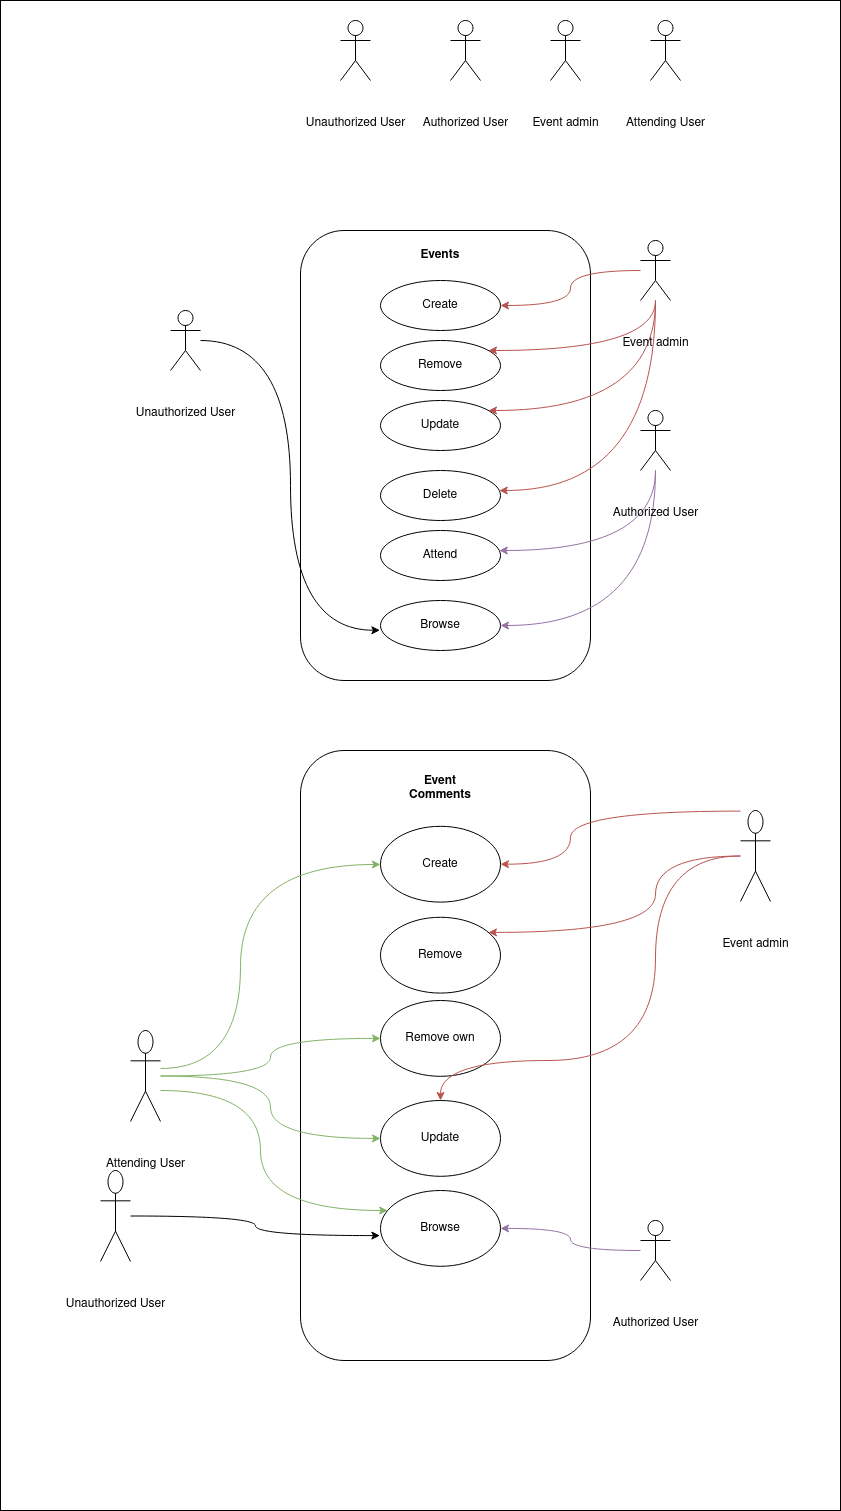

The diagram above was exported from draw.io. Its source (the exported page's mxGraphModel, read from the mxfile embedded in the PNG):
<mxGraphModel dx="2341" dy="1356" grid="1" gridSize="10" guides="0" tooltips="1" connect="0" arrows="1" fold="1" page="1" pageScale="1" pageWidth="850" pageHeight="1100" math="0" shadow="0">
  <root>
    <mxCell id="0" />
    <mxCell id="1" parent="0" />
    <mxCell id="O26vZKcb1MrcJZal4eGP-2" value="" style="whiteSpace=wrap;html=1;" vertex="1" parent="1">
      <mxGeometry width="840" height="1510" as="geometry" />
    </mxCell>
    <mxCell id="9F022-1bDHoZeKcqgRjR-41" value="&lt;div&gt;&lt;font style=&quot;font-size: 12px&quot;&gt;Unauthorized User&lt;/font&gt;&lt;/div&gt;&lt;div&gt;&lt;font style=&quot;font-size: 12px&quot;&gt;&lt;br&gt;&lt;/font&gt;&lt;/div&gt;" style="shape=umlActor;verticalLabelPosition=bottom;verticalAlign=top;html=1;outlineConnect=0;fontSize=48;" parent="1" vertex="1">
      <mxGeometry x="340" y="20" width="30" height="60" as="geometry" />
    </mxCell>
    <mxCell id="9F022-1bDHoZeKcqgRjR-43" value="&lt;font style=&quot;font-size: 12px&quot;&gt;Authorized User&lt;br&gt;&lt;/font&gt;" style="shape=umlActor;verticalLabelPosition=bottom;verticalAlign=top;html=1;outlineConnect=0;fontSize=48;" parent="1" vertex="1">
      <mxGeometry x="450" y="20" width="30" height="60" as="geometry" />
    </mxCell>
    <mxCell id="9F022-1bDHoZeKcqgRjR-44" value="&lt;font style=&quot;font-size: 12px&quot;&gt;Event admin&lt;/font&gt;" style="shape=umlActor;verticalLabelPosition=bottom;verticalAlign=top;html=1;outlineConnect=0;fontSize=48;" parent="1" vertex="1">
      <mxGeometry x="550" y="20" width="30" height="60" as="geometry" />
    </mxCell>
    <mxCell id="9F022-1bDHoZeKcqgRjR-49" value="" style="whiteSpace=wrap;html=1;rounded=1;shadow=0;glass=0;sketch=0;fontSize=12;strokeColor=default;" parent="1" vertex="1">
      <mxGeometry x="300" y="230" width="290" height="450" as="geometry" />
    </mxCell>
    <mxCell id="9F022-1bDHoZeKcqgRjR-50" value="Events" style="text;html=1;strokeColor=none;fillColor=none;align=center;verticalAlign=middle;whiteSpace=wrap;rounded=0;shadow=0;glass=0;sketch=0;fontSize=12;fontStyle=1" parent="1" vertex="1">
      <mxGeometry x="410" y="240" width="60" height="30" as="geometry" />
    </mxCell>
    <mxCell id="9F022-1bDHoZeKcqgRjR-51" value="Create" style="ellipse;whiteSpace=wrap;html=1;rounded=1;shadow=0;glass=0;sketch=0;fontSize=12;strokeColor=default;" parent="1" vertex="1">
      <mxGeometry x="380" y="280" width="120" height="50" as="geometry" />
    </mxCell>
    <mxCell id="9F022-1bDHoZeKcqgRjR-52" value="Remove" style="ellipse;whiteSpace=wrap;html=1;rounded=1;shadow=0;glass=0;sketch=0;fontSize=12;strokeColor=default;" parent="1" vertex="1">
      <mxGeometry x="380" y="340" width="120" height="50" as="geometry" />
    </mxCell>
    <mxCell id="9F022-1bDHoZeKcqgRjR-53" value="Update" style="ellipse;whiteSpace=wrap;html=1;rounded=1;shadow=0;glass=0;sketch=0;fontSize=12;strokeColor=default;" parent="1" vertex="1">
      <mxGeometry x="380" y="400" width="120" height="50" as="geometry" />
    </mxCell>
    <mxCell id="9F022-1bDHoZeKcqgRjR-54" value="Browse" style="ellipse;whiteSpace=wrap;html=1;rounded=1;shadow=0;glass=0;sketch=0;fontSize=12;strokeColor=default;" parent="1" vertex="1">
      <mxGeometry x="380" y="600" width="120" height="50" as="geometry" />
    </mxCell>
    <mxCell id="9F022-1bDHoZeKcqgRjR-59" style="edgeStyle=orthogonalEdgeStyle;curved=1;rounded=0;orthogonalLoop=1;jettySize=auto;html=1;entryX=-0.005;entryY=0.595;entryDx=0;entryDy=0;entryPerimeter=0;fontSize=12;" parent="1" source="9F022-1bDHoZeKcqgRjR-56" target="9F022-1bDHoZeKcqgRjR-54" edge="1">
      <mxGeometry relative="1" as="geometry" />
    </mxCell>
    <mxCell id="9F022-1bDHoZeKcqgRjR-56" value="&lt;div&gt;&lt;font style=&quot;font-size: 12px&quot;&gt;Unauthorized User&lt;/font&gt;&lt;/div&gt;&lt;div&gt;&lt;font style=&quot;font-size: 12px&quot;&gt;&lt;br&gt;&lt;/font&gt;&lt;/div&gt;" style="shape=umlActor;verticalLabelPosition=bottom;verticalAlign=top;html=1;outlineConnect=0;fontSize=48;" parent="1" vertex="1">
      <mxGeometry x="170" y="310" width="30" height="60" as="geometry" />
    </mxCell>
    <mxCell id="9F022-1bDHoZeKcqgRjR-84" style="edgeStyle=orthogonalEdgeStyle;curved=1;rounded=0;orthogonalLoop=1;jettySize=auto;html=1;fontSize=12;fillColor=#e1d5e7;strokeColor=#9673a6;" parent="1" source="9F022-1bDHoZeKcqgRjR-57" target="9F022-1bDHoZeKcqgRjR-54" edge="1">
      <mxGeometry relative="1" as="geometry">
        <Array as="points">
          <mxPoint x="655" y="625" />
        </Array>
      </mxGeometry>
    </mxCell>
    <mxCell id="9F022-1bDHoZeKcqgRjR-102" style="edgeStyle=orthogonalEdgeStyle;curved=1;rounded=0;orthogonalLoop=1;jettySize=auto;html=1;fontSize=12;fillColor=#e1d5e7;strokeColor=#9673a6;" parent="1" source="9F022-1bDHoZeKcqgRjR-57" target="9F022-1bDHoZeKcqgRjR-101" edge="1">
      <mxGeometry relative="1" as="geometry">
        <Array as="points">
          <mxPoint x="655" y="550" />
        </Array>
      </mxGeometry>
    </mxCell>
    <mxCell id="9F022-1bDHoZeKcqgRjR-57" value="&lt;font style=&quot;font-size: 12px&quot;&gt;Authorized User&lt;br&gt;&lt;/font&gt;" style="shape=umlActor;verticalLabelPosition=bottom;verticalAlign=top;html=1;outlineConnect=0;fontSize=48;" parent="1" vertex="1">
      <mxGeometry x="640" y="410" width="30" height="60" as="geometry" />
    </mxCell>
    <mxCell id="9F022-1bDHoZeKcqgRjR-60" style="edgeStyle=orthogonalEdgeStyle;curved=1;rounded=0;orthogonalLoop=1;jettySize=auto;html=1;fontSize=12;fillColor=#f8cecc;strokeColor=#b85450;" parent="1" source="9F022-1bDHoZeKcqgRjR-58" target="9F022-1bDHoZeKcqgRjR-51" edge="1">
      <mxGeometry relative="1" as="geometry">
        <Array as="points">
          <mxPoint x="570" y="270" />
          <mxPoint x="570" y="305" />
        </Array>
      </mxGeometry>
    </mxCell>
    <mxCell id="9F022-1bDHoZeKcqgRjR-61" style="edgeStyle=orthogonalEdgeStyle;curved=1;rounded=0;orthogonalLoop=1;jettySize=auto;html=1;fontSize=12;fillColor=#f8cecc;strokeColor=#b85450;" parent="1" source="9F022-1bDHoZeKcqgRjR-58" target="9F022-1bDHoZeKcqgRjR-52" edge="1">
      <mxGeometry relative="1" as="geometry">
        <Array as="points">
          <mxPoint x="655" y="350" />
        </Array>
      </mxGeometry>
    </mxCell>
    <mxCell id="9F022-1bDHoZeKcqgRjR-62" style="edgeStyle=orthogonalEdgeStyle;curved=1;rounded=0;orthogonalLoop=1;jettySize=auto;html=1;fontSize=12;fillColor=#f8cecc;strokeColor=#b85450;" parent="1" source="9F022-1bDHoZeKcqgRjR-58" target="9F022-1bDHoZeKcqgRjR-53" edge="1">
      <mxGeometry relative="1" as="geometry">
        <Array as="points">
          <mxPoint x="655" y="410" />
        </Array>
      </mxGeometry>
    </mxCell>
    <mxCell id="9F022-1bDHoZeKcqgRjR-85" style="edgeStyle=orthogonalEdgeStyle;curved=1;rounded=0;orthogonalLoop=1;jettySize=auto;html=1;fontSize=12;fillColor=#f8cecc;strokeColor=#b85450;" parent="1" source="9F022-1bDHoZeKcqgRjR-58" target="9F022-1bDHoZeKcqgRjR-80" edge="1">
      <mxGeometry relative="1" as="geometry">
        <Array as="points">
          <mxPoint x="655" y="490" />
        </Array>
      </mxGeometry>
    </mxCell>
    <mxCell id="9F022-1bDHoZeKcqgRjR-58" value="&lt;font style=&quot;font-size: 12px&quot;&gt;Event admin&lt;/font&gt;" style="shape=umlActor;verticalLabelPosition=bottom;verticalAlign=top;html=1;outlineConnect=0;fontSize=48;" parent="1" vertex="1">
      <mxGeometry x="640" y="240" width="30" height="60" as="geometry" />
    </mxCell>
    <mxCell id="9F022-1bDHoZeKcqgRjR-81" value="" style="group" parent="1" vertex="1" connectable="0">
      <mxGeometry x="170" y="750" width="620" height="610" as="geometry" />
    </mxCell>
    <mxCell id="9F022-1bDHoZeKcqgRjR-66" value="" style="whiteSpace=wrap;html=1;rounded=1;shadow=0;glass=0;sketch=0;fontSize=12;strokeColor=default;" parent="9F022-1bDHoZeKcqgRjR-81" vertex="1">
      <mxGeometry x="130" width="290" height="610" as="geometry" />
    </mxCell>
    <mxCell id="9F022-1bDHoZeKcqgRjR-67" value="Event Comments" style="text;html=1;strokeColor=none;fillColor=none;align=center;verticalAlign=middle;whiteSpace=wrap;rounded=0;shadow=0;glass=0;sketch=0;fontSize=12;fontStyle=1" parent="9F022-1bDHoZeKcqgRjR-81" vertex="1">
      <mxGeometry x="240" y="15.161290322580644" width="60" height="45.483870967741936" as="geometry" />
    </mxCell>
    <mxCell id="9F022-1bDHoZeKcqgRjR-68" value="Create" style="ellipse;whiteSpace=wrap;html=1;rounded=1;shadow=0;glass=0;sketch=0;fontSize=12;strokeColor=default;" parent="9F022-1bDHoZeKcqgRjR-81" vertex="1">
      <mxGeometry x="210" y="75.80645161290323" width="120" height="75.80645161290323" as="geometry" />
    </mxCell>
    <mxCell id="9F022-1bDHoZeKcqgRjR-69" value="Remove " style="ellipse;whiteSpace=wrap;html=1;rounded=1;shadow=0;glass=0;sketch=0;fontSize=12;strokeColor=default;" parent="9F022-1bDHoZeKcqgRjR-81" vertex="1">
      <mxGeometry x="210" y="166.7741935483871" width="120" height="75.80645161290323" as="geometry" />
    </mxCell>
    <mxCell id="9F022-1bDHoZeKcqgRjR-70" value="Update" style="ellipse;whiteSpace=wrap;html=1;rounded=1;shadow=0;glass=0;sketch=0;fontSize=12;strokeColor=default;" parent="9F022-1bDHoZeKcqgRjR-81" vertex="1">
      <mxGeometry x="210" y="350.00193548387097" width="120" height="75.80645161290323" as="geometry" />
    </mxCell>
    <mxCell id="9F022-1bDHoZeKcqgRjR-71" value="Browse" style="ellipse;whiteSpace=wrap;html=1;rounded=1;shadow=0;glass=0;sketch=0;fontSize=12;strokeColor=default;" parent="9F022-1bDHoZeKcqgRjR-81" vertex="1">
      <mxGeometry x="210" y="439.99967741935484" width="120" height="75.80645161290323" as="geometry" />
    </mxCell>
    <mxCell id="9F022-1bDHoZeKcqgRjR-92" value="Remove own" style="ellipse;whiteSpace=wrap;html=1;rounded=1;shadow=0;glass=0;sketch=0;fontSize=12;strokeColor=default;" parent="9F022-1bDHoZeKcqgRjR-81" vertex="1">
      <mxGeometry x="210" y="250.0041935483871" width="120" height="75.80645161290323" as="geometry" />
    </mxCell>
    <mxCell id="9F022-1bDHoZeKcqgRjR-100" style="edgeStyle=orthogonalEdgeStyle;curved=1;rounded=0;orthogonalLoop=1;jettySize=auto;html=1;fontSize=12;fillColor=#e1d5e7;strokeColor=#9673a6;" parent="9F022-1bDHoZeKcqgRjR-81" source="9F022-1bDHoZeKcqgRjR-99" target="9F022-1bDHoZeKcqgRjR-71" edge="1">
      <mxGeometry relative="1" as="geometry" />
    </mxCell>
    <mxCell id="9F022-1bDHoZeKcqgRjR-99" value="&lt;font style=&quot;font-size: 12px&quot;&gt;Authorized User&lt;br&gt;&lt;/font&gt;" style="shape=umlActor;verticalLabelPosition=bottom;verticalAlign=top;html=1;outlineConnect=0;fontSize=48;" parent="9F022-1bDHoZeKcqgRjR-81" vertex="1">
      <mxGeometry x="470" y="470" width="30" height="60" as="geometry" />
    </mxCell>
    <mxCell id="9F022-1bDHoZeKcqgRjR-80" value="Delete" style="ellipse;whiteSpace=wrap;html=1;rounded=1;shadow=0;glass=0;sketch=0;fontSize=12;strokeColor=default;" parent="1" vertex="1">
      <mxGeometry x="380" y="470" width="120" height="50" as="geometry" />
    </mxCell>
    <mxCell id="9F022-1bDHoZeKcqgRjR-97" value="&lt;font style=&quot;font-size: 12px&quot;&gt;Attending User&lt;br&gt;&lt;/font&gt;" style="shape=umlActor;verticalLabelPosition=bottom;verticalAlign=top;html=1;outlineConnect=0;fontSize=48;" parent="1" vertex="1">
      <mxGeometry x="650" y="20" width="30" height="60" as="geometry" />
    </mxCell>
    <mxCell id="9F022-1bDHoZeKcqgRjR-101" value="&lt;div&gt;Attend&lt;/div&gt;" style="ellipse;whiteSpace=wrap;html=1;rounded=1;shadow=0;glass=0;sketch=0;fontSize=12;strokeColor=default;" parent="1" vertex="1">
      <mxGeometry x="380" y="530" width="120" height="50" as="geometry" />
    </mxCell>
    <mxCell id="9F022-1bDHoZeKcqgRjR-79" value="&lt;font style=&quot;font-size: 12px&quot;&gt;Event admin&lt;/font&gt;" style="shape=umlActor;verticalLabelPosition=bottom;verticalAlign=top;html=1;outlineConnect=0;fontSize=48;" parent="1" vertex="1">
      <mxGeometry x="740" y="810.0012903225806" width="30" height="90.96774193548387" as="geometry" />
    </mxCell>
    <mxCell id="9F022-1bDHoZeKcqgRjR-76" style="edgeStyle=orthogonalEdgeStyle;curved=1;rounded=0;orthogonalLoop=1;jettySize=auto;html=1;fontSize=12;fillColor=#f8cecc;strokeColor=#b85450;" parent="1" source="9F022-1bDHoZeKcqgRjR-79" target="9F022-1bDHoZeKcqgRjR-68" edge="1">
      <mxGeometry relative="1" as="geometry">
        <Array as="points">
          <mxPoint x="570" y="810.6451612903226" />
          <mxPoint x="570" y="863.7096774193549" />
        </Array>
      </mxGeometry>
    </mxCell>
    <mxCell id="9F022-1bDHoZeKcqgRjR-77" style="edgeStyle=orthogonalEdgeStyle;curved=1;rounded=0;orthogonalLoop=1;jettySize=auto;html=1;fontSize=12;fillColor=#f8cecc;strokeColor=#b85450;" parent="1" source="9F022-1bDHoZeKcqgRjR-79" target="9F022-1bDHoZeKcqgRjR-69" edge="1">
      <mxGeometry relative="1" as="geometry">
        <Array as="points">
          <mxPoint x="655" y="931.9354838709678" />
        </Array>
      </mxGeometry>
    </mxCell>
    <mxCell id="9F022-1bDHoZeKcqgRjR-93" style="edgeStyle=orthogonalEdgeStyle;curved=1;rounded=0;orthogonalLoop=1;jettySize=auto;html=1;fontSize=12;fillColor=#f8cecc;strokeColor=#b85450;" parent="1" source="9F022-1bDHoZeKcqgRjR-79" target="9F022-1bDHoZeKcqgRjR-70" edge="1">
      <mxGeometry relative="1" as="geometry">
        <Array as="points">
          <mxPoint x="655" y="1060" />
          <mxPoint x="440" y="1060" />
        </Array>
      </mxGeometry>
    </mxCell>
    <mxCell id="9F022-1bDHoZeKcqgRjR-75" value="&lt;font style=&quot;font-size: 12px&quot;&gt;Attending User&lt;br&gt;&lt;/font&gt;" style="shape=umlActor;verticalLabelPosition=bottom;verticalAlign=top;html=1;outlineConnect=0;fontSize=48;" parent="1" vertex="1">
      <mxGeometry x="130" y="1030.0032258064516" width="30" height="90.96774193548387" as="geometry" />
    </mxCell>
    <mxCell id="9F022-1bDHoZeKcqgRjR-74" style="edgeStyle=orthogonalEdgeStyle;curved=1;rounded=0;orthogonalLoop=1;jettySize=auto;html=1;fontSize=12;fillColor=#d5e8d4;strokeColor=#82b366;" parent="1" source="9F022-1bDHoZeKcqgRjR-75" target="9F022-1bDHoZeKcqgRjR-71" edge="1">
      <mxGeometry relative="1" as="geometry">
        <Array as="points">
          <mxPoint x="260" y="1090" />
          <mxPoint x="260" y="1210" />
        </Array>
      </mxGeometry>
    </mxCell>
    <mxCell id="9F022-1bDHoZeKcqgRjR-87" style="edgeStyle=orthogonalEdgeStyle;curved=1;rounded=0;orthogonalLoop=1;jettySize=auto;html=1;fontSize=12;fillColor=#d5e8d4;strokeColor=#82b366;" parent="1" source="9F022-1bDHoZeKcqgRjR-75" target="9F022-1bDHoZeKcqgRjR-68" edge="1">
      <mxGeometry relative="1" as="geometry">
        <Array as="points">
          <mxPoint x="240" y="1068" />
          <mxPoint x="240" y="864" />
        </Array>
      </mxGeometry>
    </mxCell>
    <mxCell id="9F022-1bDHoZeKcqgRjR-89" style="edgeStyle=orthogonalEdgeStyle;curved=1;rounded=0;orthogonalLoop=1;jettySize=auto;html=1;fontSize=12;fillColor=#d5e8d4;strokeColor=#82b366;" parent="1" source="9F022-1bDHoZeKcqgRjR-75" target="9F022-1bDHoZeKcqgRjR-70" edge="1">
      <mxGeometry relative="1" as="geometry" />
    </mxCell>
    <mxCell id="9F022-1bDHoZeKcqgRjR-94" style="edgeStyle=orthogonalEdgeStyle;curved=1;rounded=0;orthogonalLoop=1;jettySize=auto;html=1;fontSize=12;fillColor=#d5e8d4;strokeColor=#82b366;" parent="1" source="9F022-1bDHoZeKcqgRjR-75" target="9F022-1bDHoZeKcqgRjR-92" edge="1">
      <mxGeometry relative="1" as="geometry" />
    </mxCell>
    <mxCell id="9F022-1bDHoZeKcqgRjR-73" value="&lt;div&gt;&lt;font style=&quot;font-size: 12px&quot;&gt;Unauthorized User&lt;/font&gt;&lt;/div&gt;&lt;div&gt;&lt;font style=&quot;font-size: 12px&quot;&gt;&lt;br&gt;&lt;/font&gt;&lt;/div&gt;" style="shape=umlActor;verticalLabelPosition=bottom;verticalAlign=top;html=1;outlineConnect=0;fontSize=48;" parent="1" vertex="1">
      <mxGeometry x="100" y="1170.0003225806452" width="30" height="90.96774193548387" as="geometry" />
    </mxCell>
    <mxCell id="9F022-1bDHoZeKcqgRjR-72" style="edgeStyle=orthogonalEdgeStyle;curved=1;rounded=0;orthogonalLoop=1;jettySize=auto;html=1;entryX=-0.005;entryY=0.595;entryDx=0;entryDy=0;entryPerimeter=0;fontSize=12;" parent="1" source="9F022-1bDHoZeKcqgRjR-73" target="9F022-1bDHoZeKcqgRjR-71" edge="1">
      <mxGeometry relative="1" as="geometry" />
    </mxCell>
  </root>
</mxGraphModel>